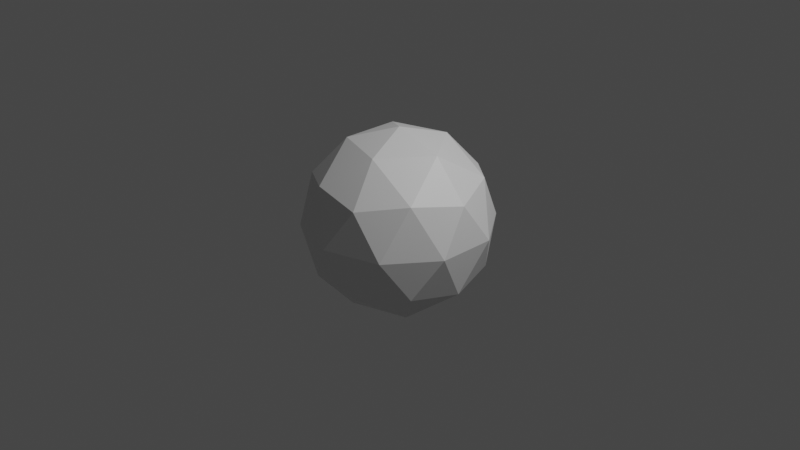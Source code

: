 # Source: icosphere.blend  (saved by Blender 3.6.11; exported with 4.5.12 LTS)
import bpy
from mathutils import Matrix  # noqa: F401  (used for matrix-valued properties, if any)

bpy.ops.wm.read_factory_settings(use_empty=True)
scene = bpy.context.scene
scene.name = 'Scene'

# ---- collections
col_collection = bpy.data.collections.new('Collection'); scene.collection.children.link(col_collection)

# ---- materials (node trees are filled in below, after node groups)
mat_material_001 = bpy.data.materials.new('Material.001')
mat_material_001.use_transparent_shadow = False

# ---- material node trees
mat_material_001.use_nodes = True; mat_material_001.node_tree.nodes.clear()
_N = mat_material_001.node_tree.nodes; _L = mat_material_001.node_tree.links
n0 = _N.new('ShaderNodeBsdfPrincipled'); n0.name = 'Principled BSDF'; n0.location = (10, 300)
n0.distribution = 'GGX'
n0.subsurface_method = 'RANDOM_WALK_SKIN'
n0.inputs[3].default_value = 1.45
n0.inputs[27].default_value = (0.0, 0.0, 0.0, 1.0)
n0.inputs[28].default_value = 1.0
n1 = _N.new('ShaderNodeOutputMaterial'); n1.name = 'Material Output'; n1.location = (300, 300)
_L.new(n0.outputs[0], n1.inputs[0])
n1.is_active_output = True

# ---- world
world_world = bpy.data.worlds.new('World'); scene.world = world_world
world_world.use_nodes = True; world_world.node_tree.nodes.clear()
_N = world_world.node_tree.nodes; _L = world_world.node_tree.links
n0 = _N.new('ShaderNodeOutputWorld'); n0.name = 'World Output'; n0.location = (300, 300)
n1 = _N.new('ShaderNodeBackground'); n1.name = 'Background'; n1.location = (10, 300)
n1.inputs[0].default_value = (0.05088, 0.05088, 0.05088, 1.0)
_L.new(n1.outputs[0], n0.inputs[0])
n0.is_active_output = True
world_world.color = (0.05088, 0.05088, 0.05088)
world_world.use_sun_shadow = False
world_world.sun_shadow_jitter_overblur = 0.0

# ---- cameras
cam_camera = bpy.data.cameras.new('Camera')
cam_camera.clip_end = 100.0
cam_camera.ortho_scale = 7.314

# ---- lights
light_light = bpy.data.lights.new('Light', 'POINT')
light_light.transmission_factor = 0.0
light_light.energy = 1000.0
light_light.shadow_soft_size = 0.1
light_light.shadow_maximum_resolution = 0.006
light_light.use_absolute_resolution = True

# ---- meshes
me_icosphere = bpy.data.meshes.new('Icosphere')
me_icosphere.from_pydata([(0.0, 0.0, -1.0), (0.7236, -0.5257, -0.4472), (-0.2764, -0.8506, -0.4472), (-0.8944, 0.0, -0.4472), (-0.2764, 0.8506, -0.4472), (0.7236, 0.5257, -0.4472), (0.2764, -0.8506, 0.4472), (-0.7236, -0.5257, 0.4472), (-0.7236, 0.5257, 0.4472), (0.2764, 0.8506, 0.4472), (0.8944, 0.0, 0.4472), (0.0, 0.0, 1.0), (-0.1625, -0.5, -0.8507), (0.4253, -0.309, -0.8507), (0.2629, -0.809, -0.5257), (0.8506, 0.0, -0.5257), (0.4253, 0.309, -0.8507), (-0.5257, 0.0, -0.8507), (-0.6882, -0.5, -0.5257), (-0.1625, 0.5, -0.8507), (-0.6882, 0.5, -0.5257), (0.2629, 0.809, -0.5257), (0.9511, -0.309, 0.0), (0.9511, 0.309, 0.0), (0.0, -1.0, 0.0), (0.5878, -0.809, 0.0), (-0.9511, -0.309, 0.0), (-0.5878, -0.809, 0.0), (-0.5878, 0.809, 0.0), (-0.9511, 0.309, 0.0), (0.5878, 0.809, 0.0), (0.0, 1.0, 0.0), (0.6882, -0.5, 0.5257), (-0.2629, -0.809, 0.5257), (-0.8506, 0.0, 0.5257), (-0.2629, 0.809, 0.5257), (0.6882, 0.5, 0.5257), (0.1625, -0.5, 0.8507), (0.5257, 0.0, 0.8507), (-0.4253, -0.309, 0.8507), (-0.4253, 0.309, 0.8507), (0.1625, 0.5, 0.8507)], [], [(0, 13, 12), (1, 13, 15), (0, 12, 17), (0, 17, 19), (0, 19, 16), (1, 15, 22), (2, 14, 24), (3, 18, 26), (4, 20, 28), (5, 21, 30), (1, 22, 25), (2, 24, 27), (3, 26, 29), (4, 28, 31), (5, 30, 23), (6, 32, 37), (7, 33, 39), (8, 34, 40), (9, 35, 41), (10, 36, 38), (38, 41, 11), (38, 36, 41), (36, 9, 41), (41, 40, 11), (41, 35, 40), (35, 8, 40), (40, 39, 11), (40, 34, 39), (34, 7, 39), (39, 37, 11), (39, 33, 37), (33, 6, 37), (37, 38, 11), (37, 32, 38), (32, 10, 38), (23, 36, 10), (23, 30, 36), (30, 9, 36), (31, 35, 9), (31, 28, 35), (28, 8, 35), (29, 34, 8), (29, 26, 34), (26, 7, 34), (27, 33, 7), (27, 24, 33), (24, 6, 33), (25, 32, 6), (25, 22, 32), (22, 10, 32), (30, 31, 9), (30, 21, 31), (21, 4, 31), (28, 29, 8), (28, 20, 29), (20, 3, 29), (26, 27, 7), (26, 18, 27), (18, 2, 27), (24, 25, 6), (24, 14, 25), (14, 1, 25), (22, 23, 10), (22, 15, 23), (15, 5, 23), (16, 21, 5), (16, 19, 21), (19, 4, 21), (19, 20, 4), (19, 17, 20), (17, 3, 20), (17, 18, 3), (17, 12, 18), (12, 2, 18), (15, 16, 5), (15, 13, 16), (13, 0, 16), (12, 14, 2), (12, 13, 14), (13, 1, 14)])
_uv = me_icosphere.uv_layers.new(name='UVMap')
_uv.uv.foreach_set('vector', [0.1818, 0.0, 0.2273, 0.07873, 0.1364, 0.07873, 0.2727, 0.1575, 0.3182, 0.07873, 0.3636, 0.1575, 0.9091, 0.0, 0.9545, 0.07873, 0.8636, 0.07873, 0.7273, 0.0, 0.7727, 0.07873, 0.6818, 0.07873, 0.5455, 0.0, 0.5909, 0.07873, 0.5, 0.07873, 0.2727, 0.1575, 0.3636, 0.1575, 0.3182, 0.2362, 0.09091, 0.1575, 0.1818, 0.1575, 0.1364, 0.2362, 0.8182, 0.1575, 0.9091, 0.1575, 0.8636, 0.2362, 0.6364, 0.1575, 0.7273, 0.1575, 0.6818, 0.2362, 0.4545, 0.1575, 0.5455, 0.1575, 0.5, 0.2362, 0.2727, 0.1575, 0.3182, 0.2362, 0.2273, 0.2362, 0.09091, 0.1575, 0.1364, 0.2362, 0.04546, 0.2362, 0.8182, 0.1575, 0.8636, 0.2362, 0.7727, 0.2362, 0.6364, 0.1575, 0.6818, 0.2362, 0.5909, 0.2362, 0.4545, 0.1575, 0.5, 0.2362, 0.4091, 0.2362, 0.1818, 0.3149, 0.2727, 0.3149, 0.2273, 0.3937, 0.0, 0.3149, 0.09091, 0.3149, 0.04546, 0.3937, 0.7273, 0.3149, 0.8182, 0.3149, 0.7727, 0.3937, 0.5455, 0.3149, 0.6364, 0.3149, 0.5909, 0.3937, 0.3636, 0.3149, 0.4545, 0.3149, 0.4091, 0.3937, 0.4091, 0.3937, 0.5, 0.3937, 0.4545, 0.4724, 0.4091, 0.3937, 0.4545, 0.3149, 0.5, 0.3937, 0.4545, 0.3149, 0.5455, 0.3149, 0.5, 0.3937, 0.5909, 0.3937, 0.6818, 0.3937, 0.6364, 0.4724, 0.5909, 0.3937, 0.6364, 0.3149, 0.6818, 0.3937, 0.6364, 0.3149, 0.7273, 0.3149, 0.6818, 0.3937, 0.7727, 0.3937, 0.8636, 0.3937, 0.8182, 0.4724, 0.7727, 0.3937, 0.8182, 0.3149, 0.8636, 0.3937, 0.8182, 0.3149, 0.9091, 0.3149, 0.8636, 0.3937, 0.04546, 0.3937, 0.1364, 0.3937, 0.09091, 0.4724, 0.04546, 0.3937, 0.09091, 0.3149, 0.1364, 0.3937, 0.09091, 0.3149, 0.1818, 0.3149, 0.1364, 0.3937, 0.2273, 0.3937, 0.3182, 0.3937, 0.2727, 0.4724, 0.2273, 0.3937, 0.2727, 0.3149, 0.3182, 0.3937, 0.2727, 0.3149, 0.3636, 0.3149, 0.3182, 0.3937, 0.4091, 0.2362, 0.4545, 0.3149, 0.3636, 0.3149, 0.4091, 0.2362, 0.5, 0.2362, 0.4545, 0.3149, 0.5, 0.2362, 0.5455, 0.3149, 0.4545, 0.3149, 0.5909, 0.2362, 0.6364, 0.3149, 0.5455, 0.3149, 0.5909, 0.2362, 0.6818, 0.2362, 0.6364, 0.3149, 0.6818, 0.2362, 0.7273, 0.3149, 0.6364, 0.3149, 0.7727, 0.2362, 0.8182, 0.3149, 0.7273, 0.3149, 0.7727, 0.2362, 0.8636, 0.2362, 0.8182, 0.3149, 0.8636, 0.2362, 0.9091, 0.3149, 0.8182, 0.3149, 0.04546, 0.2362, 0.09091, 0.3149, 0.0, 0.3149, 0.04546, 0.2362, 0.1364, 0.2362, 0.09091, 0.3149, 0.1364, 0.2362, 0.1818, 0.3149, 0.09091, 0.3149, 0.2273, 0.2362, 0.2727, 0.3149, 0.1818, 0.3149, 0.2273, 0.2362, 0.3182, 0.2362, 0.2727, 0.3149, 0.3182, 0.2362, 0.3636, 0.3149, 0.2727, 0.3149, 0.5, 0.2362, 0.5909, 0.2362, 0.5455, 0.3149, 0.5, 0.2362, 0.5455, 0.1575, 0.5909, 0.2362, 0.5455, 0.1575, 0.6364, 0.1575, 0.5909, 0.2362, 0.6818, 0.2362, 0.7727, 0.2362, 0.7273, 0.3149, 0.6818, 0.2362, 0.7273, 0.1575, 0.7727, 0.2362, 0.7273, 0.1575, 0.8182, 0.1575, 0.7727, 0.2362, 0.8636, 0.2362, 0.9545, 0.2362, 0.9091, 0.3149, 0.8636, 0.2362, 0.9091, 0.1575, 0.9545, 0.2362, 0.9091, 0.1575, 1.0, 0.1575, 0.9545, 0.2362, 0.1364, 0.2362, 0.2273, 0.2362, 0.1818, 0.3149, 0.1364, 0.2362, 0.1818, 0.1575, 0.2273, 0.2362, 0.1818, 0.1575, 0.2727, 0.1575, 0.2273, 0.2362, 0.3182, 0.2362, 0.4091, 0.2362, 0.3636, 0.3149, 0.3182, 0.2362, 0.3636, 0.1575, 0.4091, 0.2362, 0.3636, 0.1575, 0.4545, 0.1575, 0.4091, 0.2362, 0.5, 0.07873, 0.5455, 0.1575, 0.4545, 0.1575, 0.5, 0.07873, 0.5909, 0.07873, 0.5455, 0.1575, 0.5909, 0.07873, 0.6364, 0.1575, 0.5455, 0.1575, 0.6818, 0.07873, 0.7273, 0.1575, 0.6364, 0.1575, 0.6818, 0.07873, 0.7727, 0.07873, 0.7273, 0.1575, 0.7727, 0.07873, 0.8182, 0.1575, 0.7273, 0.1575, 0.8636, 0.07873, 0.9091, 0.1575, 0.8182, 0.1575, 0.8636, 0.07873, 0.9545, 0.07873, 0.9091, 0.1575, 0.9545, 0.07873, 1.0, 0.1575, 0.9091, 0.1575, 0.3636, 0.1575, 0.4091, 0.07873, 0.4545, 0.1575, 0.3636, 0.1575, 0.3182, 0.07873, 0.4091, 0.07873, 0.3182, 0.07873, 0.3636, 0.0, 0.4091, 0.07873, 0.1364, 0.07873, 0.1818, 0.1575, 0.09091, 0.1575, 0.1364, 0.07873, 0.2273, 0.07873, 0.1818, 0.1575, 0.2273, 0.07873, 0.2727, 0.1575, 0.1818, 0.1575])
me_icosphere.materials.append(mat_material_001)
me_icosphere.update()

# ---- objects
ob_light = bpy.data.objects.new('Light', light_light)
ob_camera = bpy.data.objects.new('Camera', cam_camera)
ob_icosphere = bpy.data.objects.new('icosphere', me_icosphere)

# ---- transforms, parenting, visibility, modifiers, constraints
ob_light.location = (4.076, 1.005, 5.904)
ob_light.rotation_euler = (0.6503, 0.05522, 1.866)
ob_light.lock_rotations_4d = False
ob_light.empty_display_type = 'ARROWS'
ob_light.color = (0.0, 0.0, 0.0, 0.0)
ob_light.lineart.crease_threshold = 0.0
ob_camera.location = (7.359, -6.926, 4.958)
ob_camera.rotation_euler = (1.109, 0.0, 0.8149)
ob_camera.lock_rotations_4d = False
ob_camera.empty_display_type = 'ARROWS'
ob_camera.color = (0.0, 0.0, 0.0, 0.0)
ob_camera.display_type = 'WIRE'
ob_camera.lineart.crease_threshold = 0.0
ob_icosphere.location = (0.0, 0.0, 0.0)

# ---- collection membership
col_collection.objects.link(ob_light)
col_collection.objects.link(ob_camera)
col_collection.objects.link(ob_icosphere)

# ---- scene / render settings (as saved in the file)
scene.camera = ob_camera
scene.frame_start = 1; scene.frame_end = 250; scene.frame_set(1)
scene.render.engine = 'BLENDER_EEVEE_NEXT'
scene.cycles.sampling_pattern = 'TABULATED_SOBOL'
scene.view_settings.view_transform = 'Filmic'
bpy.context.view_layer.update()
